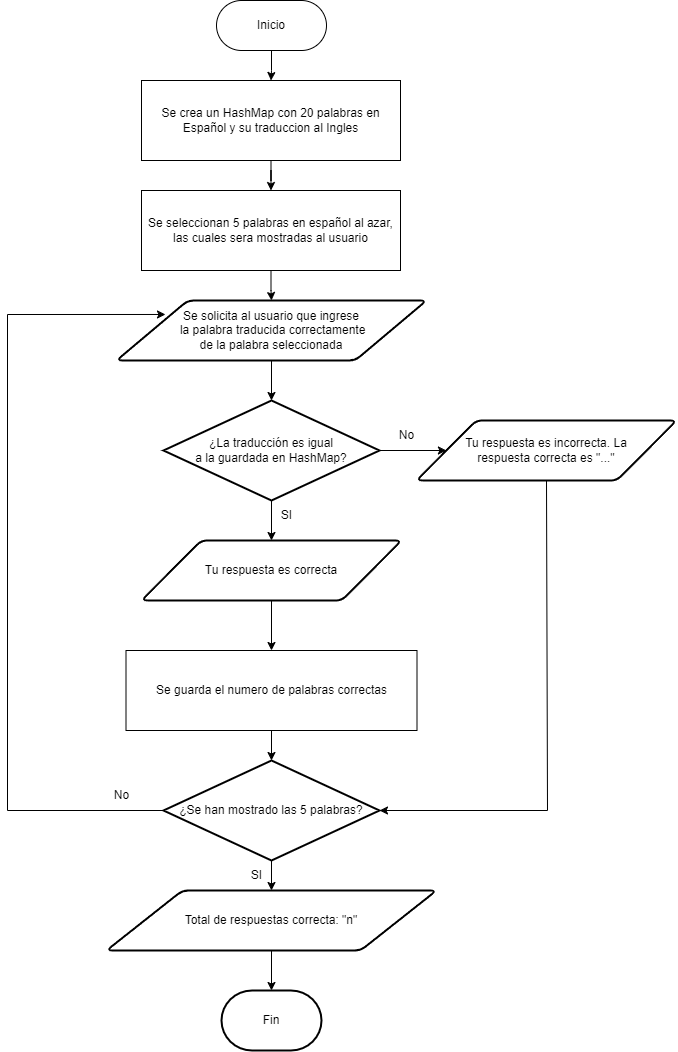

The diagram above was exported from draw.io. Its source (the exported page's mxGraphModel, read from the mxfile embedded in the PNG):
<mxGraphModel dx="1434" dy="796" grid="1" gridSize="10" guides="1" tooltips="1" connect="1" arrows="1" fold="1" page="1" pageScale="1" pageWidth="827" pageHeight="1169" math="0" shadow="0">
  <root>
    <mxCell id="0" />
    <mxCell id="1" parent="0" />
    <mxCell id="LsDks3BEO6m9d1ORSHq9-2" value="" style="edgeStyle=orthogonalEdgeStyle;rounded=0;orthogonalLoop=1;jettySize=auto;html=1;" edge="1" parent="1" source="cEv6p5RQIxt_MfBJI4zs-2" target="LsDks3BEO6m9d1ORSHq9-1">
      <mxGeometry relative="1" as="geometry" />
    </mxCell>
    <mxCell id="cEv6p5RQIxt_MfBJI4zs-2" value="Inicio" style="rounded=1;whiteSpace=wrap;html=1;arcSize=50;" parent="1" vertex="1">
      <mxGeometry x="359" y="60" width="110" height="50" as="geometry" />
    </mxCell>
    <mxCell id="LsDks3BEO6m9d1ORSHq9-12" value="" style="edgeStyle=orthogonalEdgeStyle;rounded=0;orthogonalLoop=1;jettySize=auto;html=1;" edge="1" parent="1" source="cEv6p5RQIxt_MfBJI4zs-10" target="hU06T5fGIJkC16OE3MQn-15">
      <mxGeometry relative="1" as="geometry" />
    </mxCell>
    <mxCell id="cEv6p5RQIxt_MfBJI4zs-10" value="Se solicita al usuario que&amp;nbsp;ingrese&lt;br&gt;&amp;nbsp;la palabra traducida correctamente&lt;br&gt;de la palabra seleccionada" style="shape=parallelogram;html=1;strokeWidth=2;perimeter=parallelogramPerimeter;whiteSpace=wrap;rounded=1;arcSize=12;size=0.23;" parent="1" vertex="1">
      <mxGeometry x="259" y="360" width="310" height="60" as="geometry" />
    </mxCell>
    <mxCell id="LsDks3BEO6m9d1ORSHq9-26" value="" style="edgeStyle=orthogonalEdgeStyle;rounded=0;orthogonalLoop=1;jettySize=auto;html=1;" edge="1" parent="1" source="cEv6p5RQIxt_MfBJI4zs-12" target="LsDks3BEO6m9d1ORSHq9-24">
      <mxGeometry relative="1" as="geometry" />
    </mxCell>
    <mxCell id="cEv6p5RQIxt_MfBJI4zs-12" value="Se guarda el numero de palabras correctas" style="whiteSpace=wrap;html=1;" parent="1" vertex="1">
      <mxGeometry x="268.5" y="710" width="291" height="80" as="geometry" />
    </mxCell>
    <mxCell id="cEv6p5RQIxt_MfBJI4zs-18" value="Fin" style="strokeWidth=2;html=1;shape=mxgraph.flowchart.terminator;whiteSpace=wrap;" parent="1" vertex="1">
      <mxGeometry x="364" y="1050" width="100" height="60" as="geometry" />
    </mxCell>
    <mxCell id="LsDks3BEO6m9d1ORSHq9-19" value="" style="edgeStyle=orthogonalEdgeStyle;rounded=0;orthogonalLoop=1;jettySize=auto;html=1;" edge="1" parent="1" source="cEv6p5RQIxt_MfBJI4zs-24" target="cEv6p5RQIxt_MfBJI4zs-18">
      <mxGeometry relative="1" as="geometry" />
    </mxCell>
    <mxCell id="cEv6p5RQIxt_MfBJI4zs-24" value="&lt;div style=&quot;&quot;&gt;Total de respuestas correcta: &quot;n&quot;&lt;/div&gt;" style="shape=parallelogram;html=1;strokeWidth=2;perimeter=parallelogramPerimeter;whiteSpace=wrap;rounded=1;arcSize=12;size=0.23;align=center;" parent="1" vertex="1">
      <mxGeometry x="249" y="950" width="330" height="60" as="geometry" />
    </mxCell>
    <mxCell id="LsDks3BEO6m9d1ORSHq9-15" value="" style="edgeStyle=orthogonalEdgeStyle;rounded=0;orthogonalLoop=1;jettySize=auto;html=1;" edge="1" parent="1" source="hU06T5fGIJkC16OE3MQn-15" target="LsDks3BEO6m9d1ORSHq9-13">
      <mxGeometry relative="1" as="geometry" />
    </mxCell>
    <mxCell id="LsDks3BEO6m9d1ORSHq9-17" value="" style="edgeStyle=orthogonalEdgeStyle;rounded=0;orthogonalLoop=1;jettySize=auto;html=1;" edge="1" parent="1" source="hU06T5fGIJkC16OE3MQn-15" target="LsDks3BEO6m9d1ORSHq9-16">
      <mxGeometry relative="1" as="geometry" />
    </mxCell>
    <mxCell id="hU06T5fGIJkC16OE3MQn-15" value="¿La traducción es igual&lt;br&gt;a la guardada en HashMap?&lt;br&gt;" style="strokeWidth=2;html=1;shape=mxgraph.flowchart.decision;whiteSpace=wrap;" parent="1" vertex="1">
      <mxGeometry x="306" y="460" width="216" height="100" as="geometry" />
    </mxCell>
    <mxCell id="LsDks3BEO6m9d1ORSHq9-10" value="" style="edgeStyle=orthogonalEdgeStyle;rounded=0;orthogonalLoop=1;jettySize=auto;html=1;" edge="1" parent="1" source="LsDks3BEO6m9d1ORSHq9-1" target="LsDks3BEO6m9d1ORSHq9-8">
      <mxGeometry relative="1" as="geometry" />
    </mxCell>
    <mxCell id="LsDks3BEO6m9d1ORSHq9-1" value="Se crea un HashMap con 20 palabras en Español y su traduccion al Ingles" style="whiteSpace=wrap;html=1;" vertex="1" parent="1">
      <mxGeometry x="284" y="140" width="259" height="80" as="geometry" />
    </mxCell>
    <mxCell id="LsDks3BEO6m9d1ORSHq9-11" value="" style="edgeStyle=orthogonalEdgeStyle;rounded=0;orthogonalLoop=1;jettySize=auto;html=1;" edge="1" parent="1" source="LsDks3BEO6m9d1ORSHq9-8" target="cEv6p5RQIxt_MfBJI4zs-10">
      <mxGeometry relative="1" as="geometry" />
    </mxCell>
    <mxCell id="LsDks3BEO6m9d1ORSHq9-8" value="Se seleccionan 5 palabras en español al azar, las cuales sera mostradas al usuario" style="whiteSpace=wrap;html=1;" vertex="1" parent="1">
      <mxGeometry x="284" y="250" width="259" height="80" as="geometry" />
    </mxCell>
    <mxCell id="LsDks3BEO6m9d1ORSHq9-13" value="Tu respuesta es incorrecta. La&lt;br&gt;respuesta correcta es &quot;...&quot;" style="shape=parallelogram;html=1;strokeWidth=2;perimeter=parallelogramPerimeter;whiteSpace=wrap;rounded=1;arcSize=12;size=0.23;" vertex="1" parent="1">
      <mxGeometry x="559" y="480" width="260" height="60" as="geometry" />
    </mxCell>
    <mxCell id="LsDks3BEO6m9d1ORSHq9-18" value="" style="edgeStyle=orthogonalEdgeStyle;rounded=0;orthogonalLoop=1;jettySize=auto;html=1;" edge="1" parent="1" source="LsDks3BEO6m9d1ORSHq9-16" target="cEv6p5RQIxt_MfBJI4zs-12">
      <mxGeometry relative="1" as="geometry" />
    </mxCell>
    <mxCell id="LsDks3BEO6m9d1ORSHq9-16" value="Tu respuesta es correcta" style="shape=parallelogram;html=1;strokeWidth=2;perimeter=parallelogramPerimeter;whiteSpace=wrap;rounded=1;arcSize=12;size=0.23;" vertex="1" parent="1">
      <mxGeometry x="284" y="600" width="260" height="60" as="geometry" />
    </mxCell>
    <mxCell id="LsDks3BEO6m9d1ORSHq9-21" value="" style="endArrow=classic;html=1;rounded=0;exitX=0.5;exitY=1;exitDx=0;exitDy=0;entryX=1;entryY=0.5;entryDx=0;entryDy=0;entryPerimeter=0;" edge="1" parent="1" source="LsDks3BEO6m9d1ORSHq9-13" target="LsDks3BEO6m9d1ORSHq9-24">
      <mxGeometry width="50" height="50" relative="1" as="geometry">
        <mxPoint x="700" y="440" as="sourcePoint" />
        <mxPoint x="750" y="390" as="targetPoint" />
        <Array as="points">
          <mxPoint x="690" y="870" />
        </Array>
      </mxGeometry>
    </mxCell>
    <mxCell id="LsDks3BEO6m9d1ORSHq9-22" value="SI" style="text;html=1;align=center;verticalAlign=middle;resizable=0;points=[];autosize=1;strokeColor=none;fillColor=none;" vertex="1" parent="1">
      <mxGeometry x="414" y="560" width="30" height="30" as="geometry" />
    </mxCell>
    <mxCell id="LsDks3BEO6m9d1ORSHq9-23" value="No" style="text;html=1;align=center;verticalAlign=middle;resizable=0;points=[];autosize=1;strokeColor=none;fillColor=none;" vertex="1" parent="1">
      <mxGeometry x="529" y="480" width="40" height="30" as="geometry" />
    </mxCell>
    <mxCell id="LsDks3BEO6m9d1ORSHq9-27" value="" style="edgeStyle=orthogonalEdgeStyle;rounded=0;orthogonalLoop=1;jettySize=auto;html=1;" edge="1" parent="1" source="LsDks3BEO6m9d1ORSHq9-24" target="cEv6p5RQIxt_MfBJI4zs-24">
      <mxGeometry relative="1" as="geometry" />
    </mxCell>
    <mxCell id="LsDks3BEO6m9d1ORSHq9-24" value="¿Se han mostrado las 5 palabras?" style="strokeWidth=2;html=1;shape=mxgraph.flowchart.decision;whiteSpace=wrap;" vertex="1" parent="1">
      <mxGeometry x="306" y="820" width="216" height="100" as="geometry" />
    </mxCell>
    <mxCell id="LsDks3BEO6m9d1ORSHq9-25" value="" style="endArrow=classic;html=1;rounded=0;exitX=0;exitY=0.5;exitDx=0;exitDy=0;exitPerimeter=0;entryX=0.158;entryY=0.233;entryDx=0;entryDy=0;entryPerimeter=0;" edge="1" parent="1" source="LsDks3BEO6m9d1ORSHq9-24" target="cEv6p5RQIxt_MfBJI4zs-10">
      <mxGeometry width="50" height="50" relative="1" as="geometry">
        <mxPoint x="160" y="850" as="sourcePoint" />
        <mxPoint x="210" y="800" as="targetPoint" />
        <Array as="points">
          <mxPoint x="150" y="870" />
          <mxPoint x="150" y="374" />
        </Array>
      </mxGeometry>
    </mxCell>
    <mxCell id="LsDks3BEO6m9d1ORSHq9-28" value="SI" style="text;html=1;align=center;verticalAlign=middle;resizable=0;points=[];autosize=1;strokeColor=none;fillColor=none;" vertex="1" parent="1">
      <mxGeometry x="384" y="920" width="30" height="30" as="geometry" />
    </mxCell>
    <mxCell id="LsDks3BEO6m9d1ORSHq9-29" value="No" style="text;html=1;align=center;verticalAlign=middle;resizable=0;points=[];autosize=1;strokeColor=none;fillColor=none;" vertex="1" parent="1">
      <mxGeometry x="244" y="840" width="40" height="30" as="geometry" />
    </mxCell>
  </root>
</mxGraphModel>